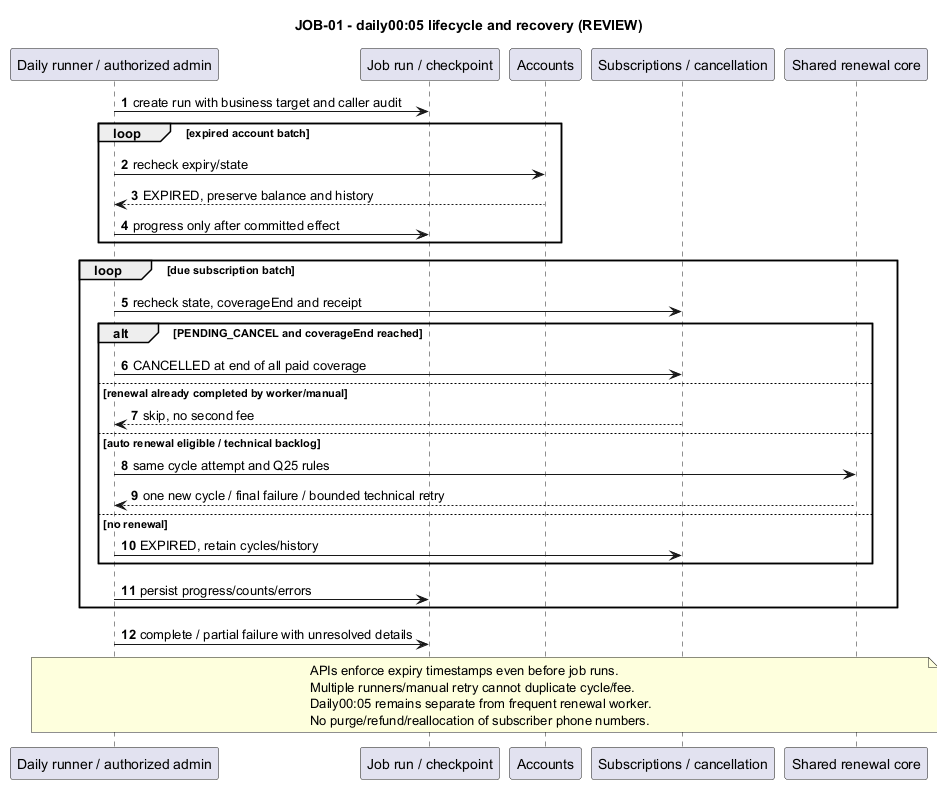

The diagram above was rendered by PlantUML. Its source (embedded in the PNG):
@startuml
title JOB-01 - daily00:05 lifecycle and recovery (REVIEW)
autonumber
participant "Daily runner / authorized admin" as W
participant "Job run / checkpoint" as J
participant "Accounts" as A
participant "Subscriptions / cancellation" as R
participant "Shared renewal core" as S
W -> J : create run with business target and caller audit
loop expired account batch
 W -> A : recheck expiry/state
 A --> W : EXPIRED, preserve balance and history
 W -> J : progress only after committed effect
end
loop due subscription batch
 W -> R : recheck state, coverageEnd and receipt
 alt PENDING_CANCEL and coverageEnd reached
  W -> R : CANCELLED at end of all paid coverage
 else renewal already completed by worker/manual
  R --> W : skip, no second fee
 else auto renewal eligible / technical backlog
  W -> S : same cycle attempt and Q25 rules
  S --> W : one new cycle / final failure / bounded technical retry
 else no renewal
  W -> R : EXPIRED, retain cycles/history
 end
 W -> J : persist progress/counts/errors
end
W -> J : complete / partial failure with unresolved details
note over W,S
 APIs enforce expiry timestamps even before job runs.
 Multiple runners/manual retry cannot duplicate cycle/fee.
 Daily00:05 remains separate from frequent renewal worker.
 No purge/refund/reallocation of subscriber phone numbers.
end note
@enduml